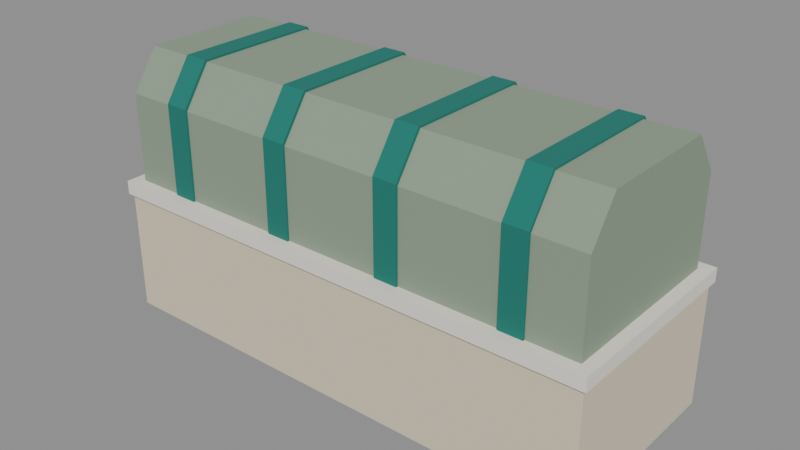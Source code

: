 # Source: planter_3x1.blend  (saved by Blender 4.2.67; exported with 4.5.12 LTS)
import bpy
from mathutils import Matrix  # noqa: F401  (used for matrix-valued properties, if any)

bpy.ops.wm.read_factory_settings(use_empty=True)
scene = bpy.context.scene
scene.name = 'Scene'

# ---- images (referenced by path relative to the original .blend; pixels are not part of the script)
import os
ASSET_DIR = os.environ.get("B2B_ASSET_DIR", "")  # directory of the original .blend (textures are referenced by path, not embedded)
HERE = os.path.dirname(os.path.abspath(__file__))  # packed textures are extracted next to this script under _unpacked/

def load_image(name, relpath, width, height, colorspace="sRGB"):
    """Load a texture the original file referenced (path relative to the .blend, or extracted next to this script)."""
    p = next((c for c in (os.path.join(HERE, relpath), os.path.join(ASSET_DIR, relpath)) if relpath and os.path.exists(c)), "")
    if p:
        img = bpy.data.images.load(p, check_existing=True)
        img.name = name
    else:  # same state as the original file: an image datablock whose file is absent (Cycles renders it pink)
        img = bpy.data.images.new(name, width, height)
        img.source = "FILE"
        img.filepath = "//" + (relpath or name)
    img.colorspace_settings.name = colorspace
    return img
img_clean_hands_palette_256 = load_image('CLEAN_HANDS_Palette_256', '_unpacked/palette.94bfe88b.png', 256, 256, 'sRGB')

# ---- materials (node trees are filled in below, after node groups)
mat_palette = bpy.data.materials.new('Palette')
mat_palette.use_backface_culling = True

# ---- material node trees
mat_palette.use_nodes = True; mat_palette.node_tree.nodes.clear()
_N = mat_palette.node_tree.nodes; _L = mat_palette.node_tree.links
n0 = _N.new('ShaderNodeBsdfPrincipled'); n0.name = 'Principled BSDF'; n0.location = (10, 300)
n0.inputs[2].default_value = 1.0
n1 = _N.new('ShaderNodeOutputMaterial'); n1.name = 'Material Output'; n1.location = (300, 300)
n2 = _N.new('ShaderNodeTexImage'); n2.name = 'Image Texture'; n2.location = (0, 0)
n2.image = img_clean_hands_palette_256
n2.interpolation = 'Closest'
_L.new(n0.outputs[0], n1.inputs[0])
_L.new(n2.outputs[0], n0.inputs[0])
n1.is_active_output = True

# ---- meshes
me_planter_3x1_mesh = bpy.data.meshes.new('planter_3x1_mesh')
me_planter_3x1_mesh.from_pydata([(-1.48, -0.58, 0.0), (1.48, -0.58, 0.0), (1.48, 0.58, 0.0), (-1.48, 0.58, 0.0), (-1.48, -0.58, 0.74), (1.48, -0.58, 0.74), (1.48, 0.58, 0.74), (-1.48, 0.58, 0.74), (-1.5, -0.6, 0.72), (1.5, -0.6, 0.72), (1.5, 0.6, 0.72), (-1.5, 0.6, 0.72), (-1.5, -0.6, 0.8), (1.5, -0.6, 0.8), (1.5, 0.6, 0.8), (-1.5, 0.6, 0.8), (-1.47, -0.57, -0.01), (1.47, -0.57, -0.01), (1.47, 0.57, -0.01), (-1.47, 0.57, -0.01), (-1.47, -0.57, 0.04), (1.47, -0.57, 0.04), (1.47, 0.57, 0.04), (-1.47, 0.57, 0.04), (-1.43, -0.53, 0.78), (-1.43, 0.53, 0.78), (-1.43, 0.53, 1.32), (-1.43, 0.37, 1.55), (-1.43, -0.37, 1.55), (-1.43, -0.53, 1.32), (1.43, -0.53, 0.78), (1.43, 0.53, 0.78), (1.43, 0.53, 1.32), (1.43, 0.37, 1.55), (1.43, -0.37, 1.55), (1.43, -0.53, 1.32), (-1.143, -0.542, 0.792), (-1.143, 0.542, 0.792), (-1.143, 0.542, 1.332), (-1.143, 0.382, 1.562), (-1.143, -0.382, 1.562), (-1.143, -0.542, 1.332), (-1.003, -0.542, 0.792), (-1.003, 0.542, 0.792), (-1.003, 0.542, 1.332), (-1.003, 0.382, 1.562), (-1.003, -0.382, 1.562), (-1.003, -0.542, 1.332), (-0.4275, -0.542, 0.792), (-0.4275, 0.542, 0.792), (-0.4275, 0.542, 1.332), (-0.4275, 0.382, 1.562), (-0.4275, -0.382, 1.562), (-0.4275, -0.542, 1.332), (-0.2875, -0.542, 0.792), (-0.2875, 0.542, 0.792), (-0.2875, 0.542, 1.332), (-0.2875, 0.382, 1.562), (-0.2875, -0.382, 1.562), (-0.2875, -0.542, 1.332), (0.2875, -0.542, 0.792), (0.2875, 0.542, 0.792), (0.2875, 0.542, 1.332), (0.2875, 0.382, 1.562), (0.2875, -0.382, 1.562), (0.2875, -0.542, 1.332), (0.4275, -0.542, 0.792), (0.4275, 0.542, 0.792), (0.4275, 0.542, 1.332), (0.4275, 0.382, 1.562), (0.4275, -0.382, 1.562), (0.4275, -0.542, 1.332), (1.003, -0.542, 0.792), (1.003, 0.542, 0.792), (1.003, 0.542, 1.332), (1.003, 0.382, 1.562), (1.003, -0.382, 1.562), (1.003, -0.542, 1.332), (1.143, -0.542, 0.792), (1.143, 0.542, 0.792), (1.143, 0.542, 1.332), (1.143, 0.382, 1.562), (1.143, -0.382, 1.562), (1.143, -0.542, 1.332)], [], [(0, 1, 5, 4), (1, 2, 6, 5), (2, 3, 7, 6), (3, 0, 4, 7), (3, 2, 1, 0), (4, 5, 6, 7), (8, 9, 13, 12), (9, 10, 14, 13), (10, 11, 15, 14), (11, 8, 12, 15), (11, 10, 9, 8), (12, 13, 14, 15), (16, 17, 21, 20), (17, 18, 22, 21), (18, 19, 23, 22), (19, 16, 20, 23), (19, 18, 17, 16), (20, 21, 22, 23), (24, 25, 31, 30), (25, 26, 32, 31), (26, 27, 33, 32), (27, 28, 34, 33), (28, 29, 35, 34), (29, 24, 30, 35), (29, 28, 27, 26, 25, 24), (30, 31, 32, 33, 34, 35), (36, 37, 43, 42), (37, 38, 44, 43), (38, 39, 45, 44), (39, 40, 46, 45), (40, 41, 47, 46), (41, 36, 42, 47), (41, 40, 39, 38, 37, 36), (42, 43, 44, 45, 46, 47), (48, 49, 55, 54), (49, 50, 56, 55), (50, 51, 57, 56), (51, 52, 58, 57), (52, 53, 59, 58), (53, 48, 54, 59), (53, 52, 51, 50, 49, 48), (54, 55, 56, 57, 58, 59), (60, 61, 67, 66), (61, 62, 68, 67), (62, 63, 69, 68), (63, 64, 70, 69), (64, 65, 71, 70), (65, 60, 66, 71), (65, 64, 63, 62, 61, 60), (66, 67, 68, 69, 70, 71), (72, 73, 79, 78), (73, 74, 80, 79), (74, 75, 81, 80), (75, 76, 82, 81), (76, 77, 83, 82), (77, 72, 78, 83), (77, 76, 75, 74, 73, 72), (78, 79, 80, 81, 82, 83)])
_uv = me_planter_3x1_mesh.uv_layers.new(name='PaletteUV')
_uv.uv.foreach_set('vector', [0.125, 0.125, 0.125, 0.125, 0.125, 0.125, 0.125, 0.125, 0.125, 0.125, 0.125, 0.125, 0.125, 0.125, 0.125, 0.125, 0.125, 0.125, 0.125, 0.125, 0.125, 0.125, 0.125, 0.125, 0.125, 0.125, 0.125, 0.125, 0.125, 0.125, 0.125, 0.125, 0.125, 0.125, 0.125, 0.125, 0.125, 0.125, 0.125, 0.125, 0.125, 0.125, 0.125, 0.125, 0.125, 0.125, 0.125, 0.125, 0.375, 0.875, 0.375, 0.875, 0.375, 0.875, 0.375, 0.875, 0.375, 0.875, 0.375, 0.875, 0.375, 0.875, 0.375, 0.875, 0.375, 0.875, 0.375, 0.875, 0.375, 0.875, 0.375, 0.875, 0.375, 0.875, 0.375, 0.875, 0.375, 0.875, 0.375, 0.875, 0.375, 0.875, 0.375, 0.875, 0.375, 0.875, 0.375, 0.875, 0.375, 0.875, 0.375, 0.875, 0.375, 0.875, 0.375, 0.875, 0.875, 0.125, 0.875, 0.125, 0.875, 0.125, 0.875, 0.125, 0.875, 0.125, 0.875, 0.125, 0.875, 0.125, 0.875, 0.125, 0.875, 0.125, 0.875, 0.125, 0.875, 0.125, 0.875, 0.125, 0.875, 0.125, 0.875, 0.125, 0.875, 0.125, 0.875, 0.125, 0.875, 0.125, 0.875, 0.125, 0.875, 0.125, 0.875, 0.125, 0.875, 0.125, 0.875, 0.125, 0.875, 0.125, 0.875, 0.125, 0.625, 0.375, 0.625, 0.375, 0.625, 0.375, 0.625, 0.375, 0.625, 0.375, 0.625, 0.375, 0.625, 0.375, 0.625, 0.375, 0.625, 0.375, 0.625, 0.375, 0.625, 0.375, 0.625, 0.375, 0.625, 0.375, 0.625, 0.375, 0.625, 0.375, 0.625, 0.375, 0.625, 0.375, 0.625, 0.375, 0.625, 0.375, 0.625, 0.375, 0.625, 0.375, 0.625, 0.375, 0.625, 0.375, 0.625, 0.375, 0.625, 0.375, 0.625, 0.375, 0.625, 0.375, 0.625, 0.375, 0.625, 0.375, 0.625, 0.375, 0.625, 0.375, 0.625, 0.375, 0.625, 0.375, 0.625, 0.375, 0.625, 0.375, 0.625, 0.375, 0.125, 0.625, 0.125, 0.625, 0.125, 0.625, 0.125, 0.625, 0.125, 0.625, 0.125, 0.625, 0.125, 0.625, 0.125, 0.625, 0.125, 0.625, 0.125, 0.625, 0.125, 0.625, 0.125, 0.625, 0.125, 0.625, 0.125, 0.625, 0.125, 0.625, 0.125, 0.625, 0.125, 0.625, 0.125, 0.625, 0.125, 0.625, 0.125, 0.625, 0.125, 0.625, 0.125, 0.625, 0.125, 0.625, 0.125, 0.625, 0.125, 0.625, 0.125, 0.625, 0.125, 0.625, 0.125, 0.625, 0.125, 0.625, 0.125, 0.625, 0.125, 0.625, 0.125, 0.625, 0.125, 0.625, 0.125, 0.625, 0.125, 0.625, 0.125, 0.625, 0.125, 0.625, 0.125, 0.625, 0.125, 0.625, 0.125, 0.625, 0.125, 0.625, 0.125, 0.625, 0.125, 0.625, 0.125, 0.625, 0.125, 0.625, 0.125, 0.625, 0.125, 0.625, 0.125, 0.625, 0.125, 0.625, 0.125, 0.625, 0.125, 0.625, 0.125, 0.625, 0.125, 0.625, 0.125, 0.625, 0.125, 0.625, 0.125, 0.625, 0.125, 0.625, 0.125, 0.625, 0.125, 0.625, 0.125, 0.625, 0.125, 0.625, 0.125, 0.625, 0.125, 0.625, 0.125, 0.625, 0.125, 0.625, 0.125, 0.625, 0.125, 0.625, 0.125, 0.625, 0.125, 0.625, 0.125, 0.625, 0.125, 0.625, 0.125, 0.625, 0.125, 0.625, 0.125, 0.625, 0.125, 0.625, 0.125, 0.625, 0.125, 0.625, 0.125, 0.625, 0.125, 0.625, 0.125, 0.625, 0.125, 0.625, 0.125, 0.625, 0.125, 0.625, 0.125, 0.625, 0.125, 0.625, 0.125, 0.625, 0.125, 0.625, 0.125, 0.625, 0.125, 0.625, 0.125, 0.625, 0.125, 0.625, 0.125, 0.625, 0.125, 0.625, 0.125, 0.625, 0.125, 0.625, 0.125, 0.625, 0.125, 0.625, 0.125, 0.625, 0.125, 0.625, 0.125, 0.625, 0.125, 0.625, 0.125, 0.625, 0.125, 0.625, 0.125, 0.625, 0.125, 0.625, 0.125, 0.625, 0.125, 0.625, 0.125, 0.625, 0.125, 0.625, 0.125, 0.625, 0.125, 0.625, 0.125, 0.625, 0.125, 0.625, 0.125, 0.625, 0.125, 0.625, 0.125, 0.625, 0.125, 0.625, 0.125, 0.625, 0.125, 0.625, 0.125, 0.625, 0.125, 0.625, 0.125, 0.625, 0.125, 0.625, 0.125, 0.625, 0.125, 0.625, 0.125, 0.625, 0.125, 0.625, 0.125, 0.625, 0.125, 0.625, 0.125, 0.625, 0.125, 0.625, 0.125, 0.625, 0.125, 0.625, 0.125, 0.625, 0.125, 0.625, 0.125, 0.625, 0.125, 0.625, 0.125, 0.625, 0.125, 0.625, 0.125, 0.625, 0.125, 0.625, 0.125, 0.625, 0.125, 0.625, 0.125, 0.625])
me_planter_3x1_mesh.materials.append(mat_palette)
me_planter_3x1_mesh.update()

# ---- objects
ob_planter_3x1 = bpy.data.objects.new('planter_3x1', None)
ob_planter_3x1_mesh = bpy.data.objects.new('planter_3x1_mesh', me_planter_3x1_mesh)
ob_cover_front = bpy.data.objects.new('COVER_FRONT', None)
ob_cover_back = bpy.data.objects.new('COVER_BACK', None)
ob_cover_left = bpy.data.objects.new('COVER_LEFT', None)
ob_cover_right = bpy.data.objects.new('COVER_RIGHT', None)

# ---- transforms, parenting, visibility, modifiers, constraints
ob_planter_3x1.location = (0.0, 0.0, 0.0)
ob_planter_3x1_mesh.parent = ob_planter_3x1
ob_planter_3x1_mesh.location = (0.0, 0.0, 0.0)
ob_cover_front.parent = ob_planter_3x1
ob_cover_front.location = (0.0, -1.05, 0.0)
ob_cover_front.empty_display_size = 0.03
ob_cover_back.parent = ob_planter_3x1
ob_cover_back.location = (0.0, 1.05, 0.0)
ob_cover_back.empty_display_size = 0.03
ob_cover_left.parent = ob_planter_3x1
ob_cover_left.location = (-1.95, 0.0, 0.0)
ob_cover_left.empty_display_size = 0.03
ob_cover_right.parent = ob_planter_3x1
ob_cover_right.location = (1.95, 0.0, 0.0)
ob_cover_right.empty_display_size = 0.03

# ---- collection membership
scene.collection.objects.link(ob_planter_3x1)
scene.collection.objects.link(ob_planter_3x1_mesh)
scene.collection.objects.link(ob_cover_front)
scene.collection.objects.link(ob_cover_back)
scene.collection.objects.link(ob_cover_left)
scene.collection.objects.link(ob_cover_right)

# ---- scene / render settings (as saved in the file)
scene.frame_start = 1; scene.frame_end = 250; scene.frame_set(1)
scene.render.engine = 'BLENDER_EEVEE_NEXT'
bpy.context.view_layer.update()

# ---- added for rendering (the .blend has no active camera and no usable light): camera, sun + grey world if the file has none
cam_auto = bpy.data.cameras.new('AutoCamera')
cam_auto.lens = 50.0
cam_auto.sensor_width = 36.0
cam_auto.clip_end = 1000.0
ob_auto_camera = bpy.data.objects.new('AutoCamera', cam_auto)
scene.collection.objects.link(ob_auto_camera)
ob_auto_camera.location = (3.32453, -3.98944, 3.43562)
ob_auto_camera.rotation_euler = (1.09748, -7.21219e-08, 0.694738)
scene.camera = ob_auto_camera
light_auto_sun = bpy.data.lights.new('AutoSun', 'SUN')
light_auto_sun.energy = 3.0
light_auto_sun.angle = 0.0523599
ob_auto_sun = bpy.data.objects.new('AutoSun', light_auto_sun)
scene.collection.objects.link(ob_auto_sun)
ob_auto_sun.rotation_euler = (0.872665, 0.174533, 0.523599)
if scene.world is None:
    world_auto = bpy.data.worlds.new('AutoWorld')
    world_auto.color = (0.3, 0.3, 0.3)
    scene.world = world_auto
bpy.context.view_layer.update()
